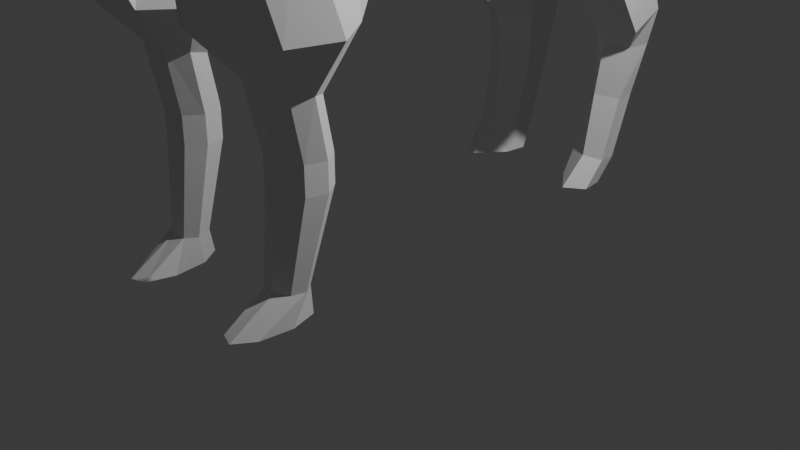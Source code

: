 # Source: BaseSheepLegs.blend  (saved by Blender 5.2.45; exported with 4.5.12 LTS)
import bpy
from mathutils import Matrix  # noqa: F401  (used for matrix-valued properties, if any)

bpy.ops.wm.read_factory_settings(use_empty=True)
scene = bpy.context.scene
scene.name = 'Scene'

# ---- collections
col_collection = bpy.data.collections.new('Collection'); scene.collection.children.link(col_collection)

# ---- world
world_world = bpy.data.worlds.new('World'); scene.world = world_world
world_world.use_nodes = True; world_world.node_tree.nodes.clear()
_N = world_world.node_tree.nodes; _L = world_world.node_tree.links
n0 = _N.new('ShaderNodeOutputWorld'); n0.name = 'World Output'; n0.location = (200, 100)
n1 = _N.new('ShaderNodeBackground'); n1.name = 'Background'; n1.location = (-200, 100)
n1.inputs[0].default_value = (0.05088, 0.05088, 0.05088, 1.0)
_L.new(n1.outputs[0], n0.inputs[0])
n0.is_active_output = True
world_world.color = (0.05088, 0.05088, 0.05088)
world_world.sun_shadow_jitter_overblur = 0.0

# ---- cameras
cam_camera = bpy.data.cameras.new('Camera')
cam_camera.clip_end = 100.0
cam_camera.ortho_scale = 7.314

# ---- lights
light_light = bpy.data.lights.new('Light', 'POINT')
light_light.energy = 1000.0
light_light.shadow_soft_size = 0.1

# ---- meshes
me_sphere = bpy.data.meshes.new('Sphere')
me_sphere.from_pydata([(1.174, -2.509, 2.609), (1.296, -2.08, 2.057), (0.8462, -2.741, 1.937), (1.154, -1.221, 1.437), (0.4858, -2.321, 1.268), (1.242, 1.546, 1.627), (0.8098, 1.369, 0.8642), (1.186, 2.195, 1.923), (0.284, 1.803, 0.8847), (0.679, 2.647, 1.7), (0.228, 2.451, 1.181), (0.5522, -2.668, 1.578), (1.158, -2.513, 2.009), (0.6857, -1.903, 1.19), (1.255, -1.518, 1.617), (0.3131, -2.481, 1.013), (0.03067, -2.089, 1.013), (1.311, -2.276, 1.013), (0.8436, -2.558, 1.013), (0.1617, -1.613, 1.013), (1.16, -1.408, 1.013), (1.442, -1.8, 1.013), (0.6294, -1.331, 1.013), (0.5833, -1.983, -0.07567), (0.5505, -2.122, 0.5823), (0.4224, -1.943, 0.5271), (1.025, -2.04, 0.5666), (0.8002, -2.163, 0.5987), (0.4908, -1.73, 0.4654), (0.9653, -1.648, 0.4498), (1.093, -1.827, 0.505), (0.7156, -1.607, 0.4334), (0.5833, -1.983, -0.3625), (0.464, -1.818, -0.07567), (1.005, -1.896, -0.07567), (0.8074, -2.016, -0.07567), (0.5193, -1.617, -0.07567), (0.941, -1.53, -0.07567), (1.06, -1.695, -0.07567), (0.7169, -1.498, -0.07567), (0.6105, -2.065, -1.261), (0.464, -1.818, -0.3625), (1.005, -1.896, -0.3625), (0.8074, -2.016, -0.3625), (0.5193, -1.617, -0.3625), (0.941, -1.53, -0.3625), (1.06, -1.695, -0.3625), (0.7169, -1.498, -0.3625), (0.6105, -2.506, -1.556), (0.53, -1.953, -1.261), (0.895, -2.006, -1.261), (0.7617, -2.087, -1.261), (0.5673, -1.818, -1.261), (0.8518, -1.759, -1.261), (0.9323, -1.871, -1.261), (0.7006, -1.737, -1.261), (0.53, -2.226, -1.556), (0.895, -2.359, -1.556), (0.7617, -2.561, -1.556), (0.5673, -1.885, -1.556), (0.8518, -1.738, -1.556), (0.9323, -2.018, -1.556), (0.7006, -1.683, -1.556), (0.7311, -2.122, -1.556), (1.272, 2.345, 1.077), (1.358, 1.621, 0.7856), (0.8211, 1.38, 0.7186), (0.198, 1.861, 0.9428), (0.649, 2.826, 1.301), (0.1119, 2.585, 1.234), (1.126, 2.407, 0.8682), (1.19, 1.869, 0.6743), (0.7907, 1.689, 0.6297), (0.3271, 2.048, 0.779), (0.6627, 2.766, 1.017), (0.263, 2.586, 0.9728), (1.042, 2.741, 0.3104), (1.094, 2.309, 0.1547), (0.773, 2.165, 0.1189), (0.4006, 2.453, 0.2387), (0.6701, 3.029, 0.4302), (0.3492, 2.885, 0.3944), (0.9277, 2.776, -0.0926), (0.965, 2.407, -0.05386), (0.7323, 2.29, -0.02476), (0.4625, 2.543, -0.03442), (0.6578, 3.029, -0.1023), (0.4252, 2.912, -0.07316), (0.8559, 2.666, -0.634), (0.9099, 2.389, -0.6151), (0.6702, 2.277, -0.5927), (0.459, 2.529, -0.6029), (0.6397, 2.811, -0.6548), (0.4409, 2.782, -0.6275), (0.839, 2.458, -1.307), (0.8718, 2.237, -1.282), (0.6673, 2.167, -1.263), (0.4301, 2.318, -1.269), (0.6018, 2.609, -1.313), (0.3974, 2.539, -1.294), (0.8257, 2.255, -1.556), (0.8584, 2.011, -1.556), (0.654, 1.867, -1.556), (0.4168, 2.177, -1.556), (0.5885, 2.565, -1.556), (0.384, 2.422, -1.556), (-1.174, -2.509, 2.609), (-1.296, -2.08, 2.057), (-0.8462, -2.741, 1.937), (-1.154, -1.221, 1.437), (-0.4858, -2.321, 1.268), (-1.242, 1.546, 1.627), (-0.8098, 1.369, 0.8642), (-1.186, 2.195, 1.923), (-0.284, 1.803, 0.8847), (-0.679, 2.647, 1.7), (-0.228, 2.451, 1.181), (-0.5522, -2.668, 1.578), (-1.158, -2.513, 2.009), (-0.6857, -1.903, 1.19), (-1.255, -1.518, 1.617), (-0.3131, -2.481, 1.013), (-0.03067, -2.089, 1.013), (-1.311, -2.276, 1.013), (-0.8435, -2.558, 1.013), (-0.1617, -1.613, 1.013), (-1.16, -1.408, 1.013), (-1.442, -1.8, 1.013), (-0.6294, -1.331, 1.013), (-0.5833, -1.983, -0.07567), (-0.5505, -2.122, 0.5823), (-0.4224, -1.943, 0.5271), (-1.025, -2.04, 0.5666), (-0.8002, -2.163, 0.5987), (-0.4908, -1.73, 0.4654), (-0.9653, -1.648, 0.4498), (-1.093, -1.827, 0.505), (-0.7156, -1.607, 0.4334), (-0.5833, -1.983, -0.3625), (-0.464, -1.818, -0.07567), (-1.005, -1.896, -0.07567), (-0.8074, -2.016, -0.07567), (-0.5193, -1.617, -0.07567), (-0.941, -1.53, -0.07567), (-1.06, -1.695, -0.07567), (-0.7169, -1.498, -0.07567), (-0.6105, -2.065, -1.261), (-0.464, -1.818, -0.3625), (-1.005, -1.896, -0.3625), (-0.8074, -2.016, -0.3625), (-0.5193, -1.617, -0.3625), (-0.941, -1.53, -0.3625), (-1.06, -1.695, -0.3625), (-0.7169, -1.498, -0.3625), (-0.6105, -2.506, -1.556), (-0.53, -1.953, -1.261), (-0.895, -2.006, -1.261), (-0.7617, -2.087, -1.261), (-0.5673, -1.818, -1.261), (-0.8518, -1.759, -1.261), (-0.9323, -1.871, -1.261), (-0.7006, -1.737, -1.261), (-0.53, -2.226, -1.556), (-0.895, -2.359, -1.556), (-0.7617, -2.561, -1.556), (-0.5673, -1.885, -1.556), (-0.8518, -1.738, -1.556), (-0.9323, -2.018, -1.556), (-0.7006, -1.683, -1.556), (-0.7311, -2.122, -1.556), (-1.272, 2.345, 1.077), (-1.358, 1.621, 0.7856), (-0.8211, 1.38, 0.7186), (-0.198, 1.861, 0.9428), (-0.649, 2.826, 1.301), (-0.1119, 2.585, 1.234), (-1.126, 2.407, 0.8682), (-1.19, 1.869, 0.6743), (-0.7907, 1.689, 0.6297), (-0.3271, 2.048, 0.779), (-0.6627, 2.766, 1.017), (-0.263, 2.586, 0.9728), (-1.042, 2.741, 0.3104), (-1.094, 2.309, 0.1547), (-0.773, 2.165, 0.1189), (-0.4006, 2.453, 0.2387), (-0.6701, 3.029, 0.4302), (-0.3492, 2.885, 0.3944), (-0.9277, 2.776, -0.0926), (-0.965, 2.407, -0.05386), (-0.7323, 2.29, -0.02476), (-0.4625, 2.543, -0.03442), (-0.6578, 3.029, -0.1023), (-0.4252, 2.912, -0.07316), (-0.8559, 2.666, -0.634), (-0.9099, 2.389, -0.6151), (-0.6702, 2.277, -0.5927), (-0.459, 2.529, -0.6029), (-0.6397, 2.811, -0.6548), (-0.4409, 2.782, -0.6275), (-0.839, 2.458, -1.307), (-0.8718, 2.237, -1.282), (-0.6673, 2.167, -1.263), (-0.4301, 2.318, -1.269), (-0.6018, 2.609, -1.313), (-0.3974, 2.539, -1.294), (-0.8257, 2.255, -1.556), (-0.8584, 2.011, -1.556), (-0.654, 1.867, -1.556), (-0.4168, 2.177, -1.556), (-0.5885, 2.565, -1.556), (-0.384, 2.422, -1.556)], [], [(12, 0, 2), (14, 1, 21, 20), (8, 10, 69, 67), (5, 6, 66, 65), (9, 10, 8, 7), (2, 11, 15, 18), (11, 4, 16, 15), (13, 3, 22, 19), (16, 19, 28, 25), (18, 15, 24, 27), (19, 22, 31, 28), (17, 18, 27, 26), (3, 14, 20, 22), (1, 12, 17, 21), (12, 2, 18, 17), (4, 13, 19, 16), (1, 0, 12), (7, 8, 6, 5), (28, 31, 39, 36), (26, 27, 35, 34), (29, 30, 38, 37), (30, 26, 34, 38), (15, 16, 25, 24), (22, 20, 29, 31), (21, 17, 26, 30), (20, 21, 30, 29), (37, 38, 46, 45), (38, 34, 42, 46), (39, 37, 45, 47), (23, 33, 41, 32), (27, 24, 23, 35), (25, 28, 36, 33), (24, 25, 33, 23), (31, 29, 37, 39), (32, 41, 49, 40), (41, 44, 52, 49), (43, 32, 40, 51), (44, 47, 55, 52), (34, 35, 43, 42), (36, 39, 47, 44), (35, 23, 32, 43), (33, 36, 44, 41), (49, 52, 59, 56), (51, 40, 48, 58), (52, 55, 62, 59), (50, 51, 58, 57), (47, 45, 53, 55), (46, 42, 50, 54), (45, 46, 54, 53), (42, 43, 51, 50), (63, 48, 56, 59), (60, 63, 59, 62), (61, 57, 63, 60), (57, 58, 48, 63), (40, 49, 56, 48), (55, 53, 60, 62), (54, 50, 57, 61), (53, 54, 61, 60), (68, 64, 70, 74), (65, 66, 72, 71), (10, 9, 68, 69), (7, 5, 65, 64), (9, 7, 64, 68), (6, 8, 67, 66), (72, 73, 79, 78), (73, 75, 81, 79), (69, 68, 74, 75), (64, 65, 71, 70), (67, 69, 75, 73), (66, 67, 73, 72), (81, 80, 86, 87), (80, 76, 82, 86), (71, 72, 78, 77), (74, 70, 76, 80), (75, 74, 80, 81), (70, 71, 77, 76), (84, 85, 91, 90), (85, 87, 93, 91), (76, 77, 83, 82), (79, 81, 87, 85), (78, 79, 85, 84), (77, 78, 84, 83), (93, 92, 98, 99), (92, 88, 94, 98), (83, 84, 90, 89), (86, 82, 88, 92), (87, 86, 92, 93), (82, 83, 89, 88), (99, 98, 104, 105), (98, 94, 100, 104), (88, 89, 95, 94), (91, 93, 99, 97), (90, 91, 97, 96), (89, 90, 96, 95), (101, 102, 103, 100), (100, 103, 105, 104), (94, 95, 101, 100), (97, 99, 105, 103), (96, 97, 103, 102), (95, 96, 102, 101), (11, 2, 0, 1), (4, 11, 1, 14), (13, 4, 14, 3), (118, 108, 106), (120, 126, 127, 107), (114, 173, 175, 116), (111, 171, 172, 112), (115, 113, 114, 116), (108, 124, 121, 117), (117, 121, 122, 110), (119, 125, 128, 109), (122, 131, 134, 125), (124, 133, 130, 121), (125, 134, 137, 128), (123, 132, 133, 124), (109, 128, 126, 120), (107, 127, 123, 118), (118, 123, 124, 108), (110, 122, 125, 119), (107, 118, 106), (113, 111, 112, 114), (134, 142, 145, 137), (132, 140, 141, 133), (135, 143, 144, 136), (136, 144, 140, 132), (121, 130, 131, 122), (128, 137, 135, 126), (127, 136, 132, 123), (126, 135, 136, 127), (143, 151, 152, 144), (144, 152, 148, 140), (145, 153, 151, 143), (129, 138, 147, 139), (133, 141, 129, 130), (131, 139, 142, 134), (130, 129, 139, 131), (137, 145, 143, 135), (138, 146, 155, 147), (147, 155, 158, 150), (149, 157, 146, 138), (150, 158, 161, 153), (140, 148, 149, 141), (142, 150, 153, 145), (141, 149, 138, 129), (139, 147, 150, 142), (155, 162, 165, 158), (157, 164, 154, 146), (158, 165, 168, 161), (156, 163, 164, 157), (153, 161, 159, 151), (152, 160, 156, 148), (151, 159, 160, 152), (148, 156, 157, 149), (169, 165, 162, 154), (166, 168, 165, 169), (167, 166, 169, 163), (163, 169, 154, 164), (146, 154, 162, 155), (161, 168, 166, 159), (160, 167, 163, 156), (159, 166, 167, 160), (174, 180, 176, 170), (171, 177, 178, 172), (116, 175, 174, 115), (113, 170, 171, 111), (115, 174, 170, 113), (112, 172, 173, 114), (178, 184, 185, 179), (179, 185, 187, 181), (175, 181, 180, 174), (170, 176, 177, 171), (173, 179, 181, 175), (172, 178, 179, 173), (187, 193, 192, 186), (186, 192, 188, 182), (177, 183, 184, 178), (180, 186, 182, 176), (181, 187, 186, 180), (176, 182, 183, 177), (190, 196, 197, 191), (191, 197, 199, 193), (182, 188, 189, 183), (185, 191, 193, 187), (184, 190, 191, 185), (183, 189, 190, 184), (199, 205, 204, 198), (198, 204, 200, 194), (189, 195, 196, 190), (192, 198, 194, 188), (193, 199, 198, 192), (188, 194, 195, 189), (205, 211, 210, 204), (204, 210, 206, 200), (194, 200, 201, 195), (197, 203, 205, 199), (196, 202, 203, 197), (195, 201, 202, 196), (207, 206, 209, 208), (206, 210, 211, 209), (200, 206, 207, 201), (203, 209, 211, 205), (202, 208, 209, 203), (201, 207, 208, 202), (117, 107, 106, 108), (110, 120, 107, 117), (119, 109, 120, 110)])
_uv = me_sphere.uv_layers.new(name='UVMap')
_uv.uv.foreach_set('vector', [0.25, 0.5641, 0.1875, 0.5657, 0.3125, 0.5625, 0.1875, 0.5657, 0.1875, 0.5657, 0.1875, 0.5657, 0.1875, 0.5657, 0.3125, 0.5625, 0.3125, 0.5625, 0.3125, 0.5625, 0.3125, 0.5625, 0.1875, 0.5657, 0.3125, 0.5625, 0.3125, 0.5625, 0.1875, 0.5657, 0.1875, 0.5657, 0.3125, 0.5625, 0.3125, 0.5625, 0.1875, 0.5657, 0.3125, 0.5625, 0.3125, 0.5625, 0.3125, 0.5625, 0.3125, 0.5625, 0.3125, 0.5625, 0.3125, 0.5625, 0.3125, 0.5625, 0.3125, 0.5625, 0.25, 0.5641, 0.1875, 0.5657, 0.1875, 0.5657, 0.25, 0.5641, 0.3125, 0.5625, 0.25, 0.5641, 0.25, 0.5641, 0.3125, 0.5625, 0.3125, 0.5625, 0.3125, 0.5625, 0.3125, 0.5625, 0.3125, 0.5625, 0.25, 0.5641, 0.1875, 0.5657, 0.1875, 0.5657, 0.25, 0.5641, 0.25, 0.5641, 0.3125, 0.5625, 0.3125, 0.5625, 0.25, 0.5641, 0.1875, 0.5657, 0.1875, 0.5657, 0.1875, 0.5657, 0.1875, 0.5657, 0.1875, 0.5657, 0.25, 0.5641, 0.25, 0.5641, 0.1875, 0.5657, 0.25, 0.5641, 0.3125, 0.5625, 0.3125, 0.5625, 0.25, 0.5641, 0.3125, 0.5625, 0.25, 0.5641, 0.25, 0.5641, 0.3125, 0.5625, 0.1875, 0.5657, 0.1875, 0.5657, 0.25, 0.5641, 0.1875, 0.5657, 0.3125, 0.5625, 0.3125, 0.5625, 0.1875, 0.5657, 0.25, 0.5641, 0.1875, 0.5657, 0.1875, 0.5657, 0.25, 0.5641, 0.25, 0.5641, 0.3125, 0.5625, 0.3125, 0.5625, 0.25, 0.5641, 0.1875, 0.5657, 0.1875, 0.5657, 0.1875, 0.5657, 0.1875, 0.5657, 0.1875, 0.5657, 0.25, 0.5641, 0.25, 0.5641, 0.1875, 0.5657, 0.3125, 0.5625, 0.3125, 0.5625, 0.3125, 0.5625, 0.3125, 0.5625, 0.1875, 0.5657, 0.1875, 0.5657, 0.1875, 0.5657, 0.1875, 0.5657, 0.1875, 0.5657, 0.25, 0.5641, 0.25, 0.5641, 0.1875, 0.5657, 0.1875, 0.5657, 0.1875, 0.5657, 0.1875, 0.5657, 0.1875, 0.5657, 0.1875, 0.5657, 0.1875, 0.5657, 0.1875, 0.5657, 0.1875, 0.5657, 0.1875, 0.5657, 0.25, 0.5641, 0.25, 0.5641, 0.1875, 0.5657, 0.1875, 0.5657, 0.1875, 0.5657, 0.1875, 0.5657, 0.1875, 0.5657, 0.3125, 0.5625, 0.3125, 0.5625, 0.3125, 0.5625, 0.3125, 0.5625, 0.3125, 0.5625, 0.3125, 0.5625, 0.3125, 0.5625, 0.3125, 0.5625, 0.3125, 0.5625, 0.25, 0.5641, 0.25, 0.5641, 0.3125, 0.5625, 0.3125, 0.5625, 0.3125, 0.5625, 0.3125, 0.5625, 0.3125, 0.5625, 0.1875, 0.5657, 0.1875, 0.5657, 0.1875, 0.5657, 0.1875, 0.5657, 0.3125, 0.5625, 0.3125, 0.5625, 0.3125, 0.5625, 0.3125, 0.5625, 0.3125, 0.5625, 0.25, 0.5641, 0.25, 0.5641, 0.3125, 0.5625, 0.3125, 0.5625, 0.3125, 0.5625, 0.3125, 0.5625, 0.3125, 0.5625, 0.25, 0.5641, 0.1875, 0.5657, 0.1875, 0.5657, 0.25, 0.5641, 0.25, 0.5641, 0.3125, 0.5625, 0.3125, 0.5625, 0.25, 0.5641, 0.25, 0.5641, 0.1875, 0.5657, 0.1875, 0.5657, 0.25, 0.5641, 0.3125, 0.5625, 0.3125, 0.5625, 0.3125, 0.5625, 0.3125, 0.5625, 0.3125, 0.5625, 0.25, 0.5641, 0.25, 0.5641, 0.3125, 0.5625, 0.3125, 0.5625, 0.25, 0.5641, 0.25, 0.5641, 0.3125, 0.5625, 0.3125, 0.5625, 0.3125, 0.5625, 0.3125, 0.5625, 0.3125, 0.5625, 0.25, 0.5641, 0.1875, 0.5657, 0.1875, 0.5657, 0.25, 0.5641, 0.25, 0.5641, 0.3125, 0.5625, 0.3125, 0.5625, 0.25, 0.5641, 0.1875, 0.5657, 0.1875, 0.5657, 0.1875, 0.5657, 0.1875, 0.5657, 0.1875, 0.5657, 0.25, 0.5641, 0.25, 0.5641, 0.1875, 0.5657, 0.1875, 0.5657, 0.1875, 0.5657, 0.1875, 0.5657, 0.1875, 0.5657, 0.25, 0.5641, 0.3125, 0.5625, 0.3125, 0.5625, 0.25, 0.5641, 0.25, 0.5641, 0.3125, 0.5625, 0.3125, 0.5625, 0.25, 0.5641, 0.1875, 0.5657, 0.25, 0.5641, 0.25, 0.5641, 0.1875, 0.5657, 0.1875, 0.5657, 0.25, 0.5641, 0.25, 0.5641, 0.1875, 0.5657, 0.25, 0.5641, 0.3125, 0.5625, 0.3125, 0.5625, 0.25, 0.5641, 0.3125, 0.5625, 0.3125, 0.5625, 0.3125, 0.5625, 0.3125, 0.5625, 0.1875, 0.5657, 0.1875, 0.5657, 0.1875, 0.5657, 0.1875, 0.5657, 0.1875, 0.5657, 0.25, 0.5641, 0.25, 0.5641, 0.1875, 0.5657, 0.1875, 0.5657, 0.1875, 0.5657, 0.1875, 0.5657, 0.1875, 0.5657, 0.1875, 0.5657, 0.1875, 0.5657, 0.1875, 0.5657, 0.1875, 0.5657, 0.1875, 0.5657, 0.3125, 0.5625, 0.3125, 0.5625, 0.1875, 0.5657, 0.3125, 0.5625, 0.1875, 0.5657, 0.1875, 0.5657, 0.3125, 0.5625, 0.1875, 0.5657, 0.1875, 0.5657, 0.1875, 0.5657, 0.1875, 0.5657, 0.1875, 0.5657, 0.1875, 0.5657, 0.1875, 0.5657, 0.1875, 0.5657, 0.3125, 0.5625, 0.3125, 0.5625, 0.3125, 0.5625, 0.3125, 0.5625, 0.3125, 0.5625, 0.3125, 0.5625, 0.3125, 0.5625, 0.3125, 0.5625, 0.3125, 0.5625, 0.3125, 0.5625, 0.3125, 0.5625, 0.3125, 0.5625, 0.3125, 0.5625, 0.1875, 0.5657, 0.1875, 0.5657, 0.3125, 0.5625, 0.1875, 0.5657, 0.1875, 0.5657, 0.1875, 0.5657, 0.1875, 0.5657, 0.3125, 0.5625, 0.3125, 0.5625, 0.3125, 0.5625, 0.3125, 0.5625, 0.3125, 0.5625, 0.3125, 0.5625, 0.3125, 0.5625, 0.3125, 0.5625, 0.3125, 0.5625, 0.1875, 0.5657, 0.1875, 0.5657, 0.3125, 0.5625, 0.1875, 0.5657, 0.1875, 0.5657, 0.1875, 0.5657, 0.1875, 0.5657, 0.1875, 0.5657, 0.3125, 0.5625, 0.3125, 0.5625, 0.1875, 0.5657, 0.1875, 0.5657, 0.1875, 0.5657, 0.1875, 0.5657, 0.1875, 0.5657, 0.3125, 0.5625, 0.1875, 0.5657, 0.1875, 0.5657, 0.3125, 0.5625, 0.1875, 0.5657, 0.1875, 0.5657, 0.1875, 0.5657, 0.1875, 0.5657, 0.3125, 0.5625, 0.3125, 0.5625, 0.3125, 0.5625, 0.3125, 0.5625, 0.3125, 0.5625, 0.3125, 0.5625, 0.3125, 0.5625, 0.3125, 0.5625, 0.1875, 0.5657, 0.1875, 0.5657, 0.1875, 0.5657, 0.1875, 0.5657, 0.3125, 0.5625, 0.3125, 0.5625, 0.3125, 0.5625, 0.3125, 0.5625, 0.3125, 0.5625, 0.3125, 0.5625, 0.3125, 0.5625, 0.3125, 0.5625, 0.1875, 0.5657, 0.3125, 0.5625, 0.3125, 0.5625, 0.1875, 0.5657, 0.3125, 0.5625, 0.1875, 0.5657, 0.1875, 0.5657, 0.3125, 0.5625, 0.1875, 0.5657, 0.1875, 0.5657, 0.1875, 0.5657, 0.1875, 0.5657, 0.1875, 0.5657, 0.3125, 0.5625, 0.3125, 0.5625, 0.1875, 0.5657, 0.1875, 0.5657, 0.1875, 0.5657, 0.1875, 0.5657, 0.1875, 0.5657, 0.3125, 0.5625, 0.1875, 0.5657, 0.1875, 0.5657, 0.3125, 0.5625, 0.1875, 0.5657, 0.1875, 0.5657, 0.1875, 0.5657, 0.1875, 0.5657, 0.3125, 0.5625, 0.1875, 0.5657, 0.1875, 0.5657, 0.3125, 0.5625, 0.1875, 0.5657, 0.1875, 0.5657, 0.1875, 0.5657, 0.1875, 0.5657, 0.1875, 0.5657, 0.1875, 0.5657, 0.1875, 0.5657, 0.1875, 0.5657, 0.3125, 0.5625, 0.3125, 0.5625, 0.3125, 0.5625, 0.3125, 0.5625, 0.3125, 0.5625, 0.3125, 0.5625, 0.3125, 0.5625, 0.3125, 0.5625, 0.1875, 0.5657, 0.3125, 0.5625, 0.3125, 0.5625, 0.1875, 0.5657, 0.1875, 0.5657, 0.3125, 0.5625, 0.3125, 0.5625, 0.1875, 0.5657, 0.1875, 0.5657, 0.3125, 0.5625, 0.3125, 0.5625, 0.1875, 0.5657, 0.1875, 0.5657, 0.1875, 0.5657, 0.1875, 0.5657, 0.1875, 0.5657, 0.3125, 0.5625, 0.3125, 0.5625, 0.3125, 0.5625, 0.3125, 0.5625, 0.3125, 0.5625, 0.3125, 0.5625, 0.3125, 0.5625, 0.3125, 0.5625, 0.1875, 0.5657, 0.3125, 0.5625, 0.3125, 0.5625, 0.1875, 0.5657, 0.3125, 0.5625, 0.3125, 0.5625, 0.1875, 0.5657, 0.1875, 0.5657, 0.3125, 0.5625, 0.3125, 0.5625, 0.1875, 0.5657, 0.1875, 0.5657, 0.25, 0.5641, 0.3125, 0.5625, 0.1875, 0.5657, 0.1875, 0.5657, 0.25, 0.5641, 0.3125, 0.5625, 0.1875, 0.5657, 0.1875, 0.5657, 0.1875, 0.5657, 0.1875, 0.5657, 0.1875, 0.5657, 0.3125, 0.5625, 0.3125, 0.5625, 0.3125, 0.5625, 0.3125, 0.5625, 0.1875, 0.5657, 0.1875, 0.5657, 0.3125, 0.5625, 0.3125, 0.5625, 0.1875, 0.5657, 0.1875, 0.5657, 0.3125, 0.5625, 0.3125, 0.5625, 0.3125, 0.5625, 0.3125, 0.5625, 0.3125, 0.5625, 0.3125, 0.5625, 0.3125, 0.5625, 0.3125, 0.5625, 0.3125, 0.5625, 0.3125, 0.5625, 0.25, 0.5641, 0.25, 0.5641, 0.1875, 0.5657, 0.1875, 0.5657, 0.3125, 0.5625, 0.3125, 0.5625, 0.25, 0.5641, 0.25, 0.5641, 0.3125, 0.5625, 0.3125, 0.5625, 0.3125, 0.5625, 0.3125, 0.5625, 0.25, 0.5641, 0.25, 0.5641, 0.1875, 0.5657, 0.1875, 0.5657, 0.25, 0.5641, 0.25, 0.5641, 0.3125, 0.5625, 0.3125, 0.5625, 0.1875, 0.5657, 0.1875, 0.5657, 0.1875, 0.5657, 0.1875, 0.5657, 0.1875, 0.5657, 0.1875, 0.5657, 0.25, 0.5641, 0.25, 0.5641, 0.25, 0.5641, 0.25, 0.5641, 0.3125, 0.5625, 0.3125, 0.5625, 0.3125, 0.5625, 0.3125, 0.5625, 0.25, 0.5641, 0.25, 0.5641, 0.1875, 0.5657, 0.25, 0.5641, 0.1875, 0.5657, 0.1875, 0.5657, 0.1875, 0.5657, 0.3125, 0.5625, 0.3125, 0.5625, 0.25, 0.5641, 0.25, 0.5641, 0.1875, 0.5657, 0.1875, 0.5657, 0.25, 0.5641, 0.25, 0.5641, 0.3125, 0.5625, 0.3125, 0.5625, 0.1875, 0.5657, 0.1875, 0.5657, 0.1875, 0.5657, 0.1875, 0.5657, 0.1875, 0.5657, 0.1875, 0.5657, 0.25, 0.5641, 0.25, 0.5641, 0.3125, 0.5625, 0.3125, 0.5625, 0.3125, 0.5625, 0.3125, 0.5625, 0.1875, 0.5657, 0.1875, 0.5657, 0.1875, 0.5657, 0.1875, 0.5657, 0.1875, 0.5657, 0.1875, 0.5657, 0.25, 0.5641, 0.25, 0.5641, 0.1875, 0.5657, 0.1875, 0.5657, 0.1875, 0.5657, 0.1875, 0.5657, 0.1875, 0.5657, 0.1875, 0.5657, 0.1875, 0.5657, 0.1875, 0.5657, 0.1875, 0.5657, 0.1875, 0.5657, 0.25, 0.5641, 0.25, 0.5641, 0.1875, 0.5657, 0.1875, 0.5657, 0.1875, 0.5657, 0.1875, 0.5657, 0.3125, 0.5625, 0.3125, 0.5625, 0.3125, 0.5625, 0.3125, 0.5625, 0.3125, 0.5625, 0.3125, 0.5625, 0.3125, 0.5625, 0.3125, 0.5625, 0.3125, 0.5625, 0.3125, 0.5625, 0.25, 0.5641, 0.25, 0.5641, 0.3125, 0.5625, 0.3125, 0.5625, 0.3125, 0.5625, 0.3125, 0.5625, 0.1875, 0.5657, 0.1875, 0.5657, 0.1875, 0.5657, 0.1875, 0.5657, 0.3125, 0.5625, 0.3125, 0.5625, 0.3125, 0.5625, 0.3125, 0.5625, 0.3125, 0.5625, 0.3125, 0.5625, 0.25, 0.5641, 0.25, 0.5641, 0.3125, 0.5625, 0.3125, 0.5625, 0.3125, 0.5625, 0.3125, 0.5625, 0.25, 0.5641, 0.25, 0.5641, 0.1875, 0.5657, 0.1875, 0.5657, 0.25, 0.5641, 0.25, 0.5641, 0.3125, 0.5625, 0.3125, 0.5625, 0.25, 0.5641, 0.25, 0.5641, 0.1875, 0.5657, 0.1875, 0.5657, 0.3125, 0.5625, 0.3125, 0.5625, 0.3125, 0.5625, 0.3125, 0.5625, 0.3125, 0.5625, 0.3125, 0.5625, 0.25, 0.5641, 0.25, 0.5641, 0.3125, 0.5625, 0.3125, 0.5625, 0.25, 0.5641, 0.25, 0.5641, 0.3125, 0.5625, 0.3125, 0.5625, 0.3125, 0.5625, 0.3125, 0.5625, 0.25, 0.5641, 0.25, 0.5641, 0.1875, 0.5657, 0.1875, 0.5657, 0.25, 0.5641, 0.25, 0.5641, 0.3125, 0.5625, 0.3125, 0.5625, 0.1875, 0.5657, 0.1875, 0.5657, 0.1875, 0.5657, 0.1875, 0.5657, 0.1875, 0.5657, 0.1875, 0.5657, 0.25, 0.5641, 0.25, 0.5641, 0.1875, 0.5657, 0.1875, 0.5657, 0.1875, 0.5657, 0.1875, 0.5657, 0.25, 0.5641, 0.25, 0.5641, 0.3125, 0.5625, 0.3125, 0.5625, 0.25, 0.5641, 0.25, 0.5641, 0.3125, 0.5625, 0.3125, 0.5625, 0.1875, 0.5657, 0.1875, 0.5657, 0.25, 0.5641, 0.25, 0.5641, 0.1875, 0.5657, 0.1875, 0.5657, 0.25, 0.5641, 0.25, 0.5641, 0.25, 0.5641, 0.25, 0.5641, 0.3125, 0.5625, 0.3125, 0.5625, 0.3125, 0.5625, 0.3125, 0.5625, 0.3125, 0.5625, 0.3125, 0.5625, 0.1875, 0.5657, 0.1875, 0.5657, 0.1875, 0.5657, 0.1875, 0.5657, 0.1875, 0.5657, 0.1875, 0.5657, 0.25, 0.5641, 0.25, 0.5641, 0.1875, 0.5657, 0.1875, 0.5657, 0.1875, 0.5657, 0.1875, 0.5657, 0.1875, 0.5657, 0.1875, 0.5657, 0.1875, 0.5657, 0.1875, 0.5657, 0.1875, 0.5657, 0.1875, 0.5657, 0.3125, 0.5625, 0.3125, 0.5625, 0.3125, 0.5625, 0.3125, 0.5625, 0.1875, 0.5657, 0.1875, 0.5657, 0.1875, 0.5657, 0.1875, 0.5657, 0.1875, 0.5657, 0.1875, 0.5657, 0.1875, 0.5657, 0.1875, 0.5657, 0.1875, 0.5657, 0.1875, 0.5657, 0.3125, 0.5625, 0.3125, 0.5625, 0.3125, 0.5625, 0.3125, 0.5625, 0.3125, 0.5625, 0.3125, 0.5625, 0.3125, 0.5625, 0.3125, 0.5625, 0.3125, 0.5625, 0.3125, 0.5625, 0.3125, 0.5625, 0.3125, 0.5625, 0.3125, 0.5625, 0.3125, 0.5625, 0.1875, 0.5657, 0.1875, 0.5657, 0.1875, 0.5657, 0.1875, 0.5657, 0.1875, 0.5657, 0.1875, 0.5657, 0.3125, 0.5625, 0.3125, 0.5625, 0.3125, 0.5625, 0.3125, 0.5625, 0.3125, 0.5625, 0.3125, 0.5625, 0.3125, 0.5625, 0.3125, 0.5625, 0.3125, 0.5625, 0.3125, 0.5625, 0.1875, 0.5657, 0.1875, 0.5657, 0.1875, 0.5657, 0.1875, 0.5657, 0.1875, 0.5657, 0.1875, 0.5657, 0.1875, 0.5657, 0.1875, 0.5657, 0.3125, 0.5625, 0.3125, 0.5625, 0.1875, 0.5657, 0.1875, 0.5657, 0.1875, 0.5657, 0.1875, 0.5657, 0.3125, 0.5625, 0.3125, 0.5625, 0.1875, 0.5657, 0.1875, 0.5657, 0.1875, 0.5657, 0.1875, 0.5657, 0.1875, 0.5657, 0.1875, 0.5657, 0.3125, 0.5625, 0.3125, 0.5625, 0.3125, 0.5625, 0.3125, 0.5625, 0.3125, 0.5625, 0.3125, 0.5625, 0.3125, 0.5625, 0.3125, 0.5625, 0.1875, 0.5657, 0.1875, 0.5657, 0.1875, 0.5657, 0.1875, 0.5657, 0.3125, 0.5625, 0.3125, 0.5625, 0.3125, 0.5625, 0.3125, 0.5625, 0.3125, 0.5625, 0.3125, 0.5625, 0.3125, 0.5625, 0.3125, 0.5625, 0.1875, 0.5657, 0.1875, 0.5657, 0.3125, 0.5625, 0.3125, 0.5625, 0.3125, 0.5625, 0.3125, 0.5625, 0.1875, 0.5657, 0.1875, 0.5657, 0.1875, 0.5657, 0.1875, 0.5657, 0.1875, 0.5657, 0.1875, 0.5657, 0.1875, 0.5657, 0.1875, 0.5657, 0.3125, 0.5625, 0.3125, 0.5625, 0.1875, 0.5657, 0.1875, 0.5657, 0.1875, 0.5657, 0.1875, 0.5657, 0.3125, 0.5625, 0.3125, 0.5625, 0.1875, 0.5657, 0.1875, 0.5657, 0.1875, 0.5657, 0.1875, 0.5657, 0.1875, 0.5657, 0.1875, 0.5657, 0.3125, 0.5625, 0.3125, 0.5625, 0.1875, 0.5657, 0.1875, 0.5657, 0.1875, 0.5657, 0.1875, 0.5657, 0.1875, 0.5657, 0.1875, 0.5657, 0.1875, 0.5657, 0.1875, 0.5657, 0.1875, 0.5657, 0.1875, 0.5657, 0.3125, 0.5625, 0.3125, 0.5625, 0.3125, 0.5625, 0.3125, 0.5625, 0.3125, 0.5625, 0.3125, 0.5625, 0.3125, 0.5625, 0.3125, 0.5625, 0.1875, 0.5657, 0.1875, 0.5657, 0.3125, 0.5625, 0.3125, 0.5625, 0.1875, 0.5657, 0.1875, 0.5657, 0.3125, 0.5625, 0.3125, 0.5625, 0.1875, 0.5657, 0.1875, 0.5657, 0.3125, 0.5625, 0.3125, 0.5625, 0.1875, 0.5657, 0.1875, 0.5657, 0.1875, 0.5657, 0.1875, 0.5657, 0.3125, 0.5625, 0.3125, 0.5625, 0.3125, 0.5625, 0.3125, 0.5625, 0.3125, 0.5625, 0.3125, 0.5625, 0.3125, 0.5625, 0.3125, 0.5625, 0.1875, 0.5657, 0.1875, 0.5657, 0.3125, 0.5625, 0.3125, 0.5625, 0.3125, 0.5625, 0.1875, 0.5657, 0.1875, 0.5657, 0.3125, 0.5625, 0.3125, 0.5625, 0.1875, 0.5657, 0.1875, 0.5657, 0.3125, 0.5625, 0.25, 0.5641, 0.1875, 0.5657, 0.1875, 0.5657, 0.3125, 0.5625])
me_sphere.materials.append(None)
me_sphere.update()

# ---- objects
ob_light = bpy.data.objects.new('Light', light_light)
ob_camera = bpy.data.objects.new('Camera', cam_camera)
ob_baseheadwitheyes = bpy.data.objects.new('BaseHeadWithEyes', me_sphere)

# ---- transforms, parenting, visibility, modifiers, constraints
ob_light.location = (4.076, 1.005, 5.904)
ob_light.rotation_euler = (0.6503, 0.05522, 1.866)
ob_light.lock_rotations_4d = False
ob_light.empty_display_type = 'ARROWS'
ob_light.color = (0.0, 0.0, 0.0, 0.0)
ob_light.lineart.crease_threshold = 0.0
ob_camera.location = (7.359, -6.926, 4.958)
ob_camera.rotation_euler = (1.109, 0.0, 0.8149)
ob_camera.lock_rotations_4d = False
ob_camera.empty_display_type = 'ARROWS'
ob_camera.color = (0.0, 0.0, 0.0, 0.0)
ob_camera.display_type = 'WIRE'
ob_camera.lineart.crease_threshold = 0.0
ob_baseheadwitheyes.location = (-3.161e-07, -0.07638, 1.562)

# ---- collection membership
col_collection.objects.link(ob_light)
col_collection.objects.link(ob_camera)
col_collection.objects.link(ob_baseheadwitheyes)

# ---- scene / render settings (as saved in the file)
scene.camera = ob_camera
scene.frame_start = 1; scene.frame_end = 250; scene.frame_set(193)
scene.render.engine = 'BLENDER_EEVEE_NEXT'
scene.render.bake_bias = 0.0
scene.render.bake_samples = 0
scene.render.compositor_device = 'GPU'
scene.eevee.use_volume_custom_range = False
scene.eevee.fast_gi_thickness_near = 0.1
scene.eevee.fast_gi_thickness_far = 0.0
scene.eevee.ray_tracing_options.screen_trace_thickness = 0.1
bpy.context.view_layer.update()
